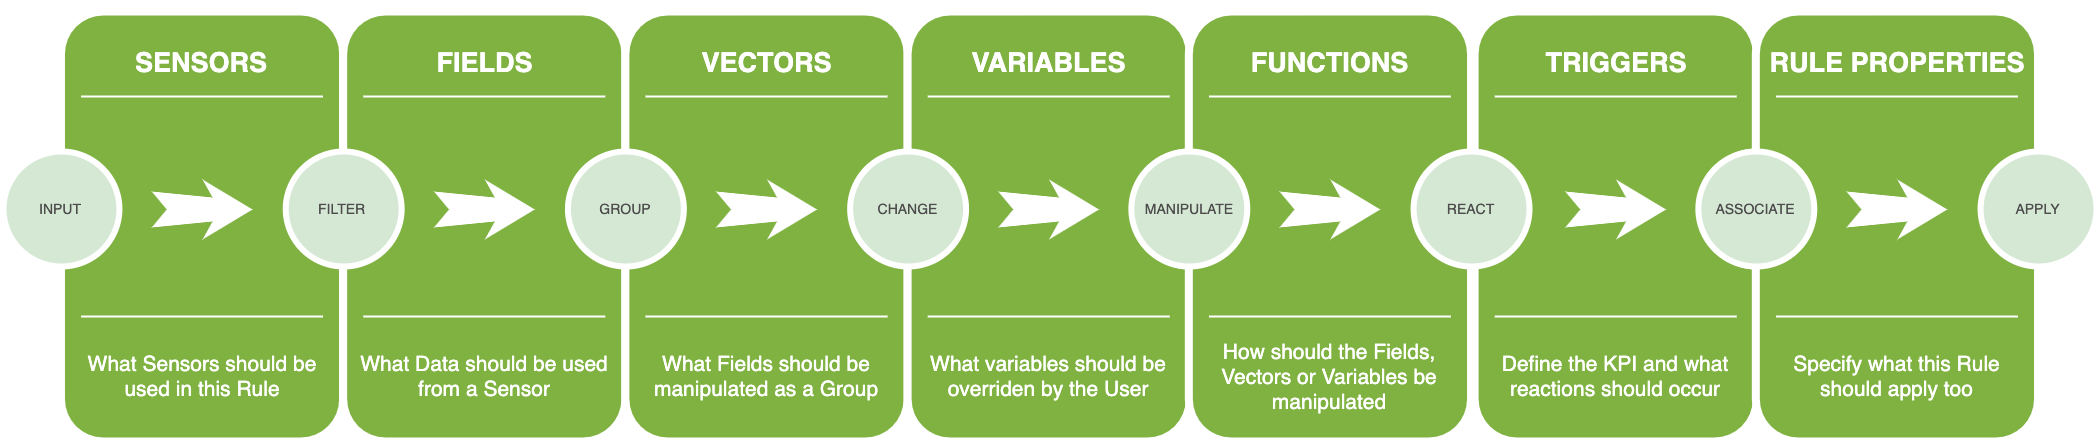

The diagram above was exported from draw.io. Its source (the exported page's mxGraphModel, read from the mxfile embedded in the PNG):
<mxGraphModel dx="2274" dy="1377" grid="1" gridSize="10" guides="1" tooltips="1" connect="1" arrows="1" fold="1" page="1" pageScale="1" pageWidth="827" pageHeight="1169" math="0" shadow="0">
  <root>
    <mxCell id="0" />
    <mxCell id="1" parent="0" />
    <mxCell id="2" value="" style="whiteSpace=wrap;html=1;rounded=1;shadow=0;strokeWidth=8;fontSize=20;align=center;fillColor=#7fb241;strokeColor=#FFFFFF;" vertex="1" parent="1">
      <mxGeometry x="1541.10964332893" y="160" width="282.21928665786" height="430" as="geometry" />
    </mxCell>
    <mxCell id="3" value="TRIGGERS" style="text;html=1;strokeColor=none;fillColor=none;align=center;verticalAlign=middle;whiteSpace=wrap;rounded=0;shadow=0;fontSize=27;fontColor=#FFFFFF;fontStyle=1" vertex="1" parent="1">
      <mxGeometry x="1541.10964332893" y="180" width="282.21928665786" height="60" as="geometry" />
    </mxCell>
    <mxCell id="4" value="Define the KPI and what reactions should occur" style="text;html=1;strokeColor=none;fillColor=none;align=center;verticalAlign=middle;whiteSpace=wrap;rounded=0;shadow=0;fontSize=21;fontColor=#FFFFFF;" vertex="1" parent="1">
      <mxGeometry x="1541.10964332893" y="480" width="282.21928665786" height="90" as="geometry" />
    </mxCell>
    <mxCell id="5" value="" style="line;strokeWidth=2;html=1;rounded=0;shadow=0;fontSize=27;align=center;fillColor=none;strokeColor=#FFFFFF;" vertex="1" parent="1">
      <mxGeometry x="1561.2681638044915" y="240" width="241.90224570673712" height="10" as="geometry" />
    </mxCell>
    <mxCell id="6" value="" style="line;strokeWidth=2;html=1;rounded=0;shadow=0;fontSize=27;align=center;fillColor=none;strokeColor=#FFFFFF;" vertex="1" parent="1">
      <mxGeometry x="1561.2681638044915" y="150" width="241.90224570673712" height="10" as="geometry" />
    </mxCell>
    <mxCell id="7" value="" style="line;strokeWidth=2;html=1;rounded=0;shadow=0;fontSize=27;align=center;fillColor=none;strokeColor=#FFFFFF;" vertex="1" parent="1">
      <mxGeometry x="1561.2681638044915" y="460" width="241.90224570673712" height="10" as="geometry" />
    </mxCell>
    <mxCell id="8" value="" style="html=1;shadow=0;dashed=0;align=center;verticalAlign=middle;shape=mxgraph.arrows2.stylisedArrow;dy=0.6;dx=40;notch=15;feather=0.4;rounded=0;strokeWidth=1;fontSize=27;strokeColor=none;fillColor=#FFFFFF;" vertex="1" parent="1">
      <mxGeometry x="1631.8229854689564" y="328" width="100.79260237780714" height="60" as="geometry" />
    </mxCell>
    <mxCell id="9" value="PROMOTERS" style="ellipse;whiteSpace=wrap;html=1;rounded=0;shadow=0;strokeWidth=6;fontSize=14;align=center;fillColor=#BF639A;strokeColor=#FFFFFF;fontColor=#FFFFFF;" vertex="1" parent="1">
      <mxGeometry x="1765.87714663144" y="300" width="115.9114927344782" height="115" as="geometry" />
    </mxCell>
    <mxCell id="10" value="" style="whiteSpace=wrap;html=1;rounded=1;shadow=0;strokeWidth=8;fontSize=20;align=center;fillColor=#7fb241;strokeColor=#FFFFFF;" vertex="1" parent="1">
      <mxGeometry x="1822.321003963012" y="160" width="282.21928665786" height="430" as="geometry" />
    </mxCell>
    <mxCell id="11" value="RULE PROPERTIES" style="text;html=1;strokeColor=none;fillColor=none;align=center;verticalAlign=middle;whiteSpace=wrap;rounded=0;shadow=0;fontSize=27;fontColor=#FFFFFF;fontStyle=1" vertex="1" parent="1">
      <mxGeometry x="1822.321003963012" y="180" width="282.21928665786" height="60" as="geometry" />
    </mxCell>
    <mxCell id="12" value="Specify what this Rule &lt;br&gt;should apply too" style="text;html=1;strokeColor=none;fillColor=none;align=center;verticalAlign=middle;whiteSpace=wrap;rounded=0;shadow=0;fontSize=21;fontColor=#FFFFFF;" vertex="1" parent="1">
      <mxGeometry x="1822.321003963012" y="480" width="282.21928665786" height="90" as="geometry" />
    </mxCell>
    <mxCell id="13" value="" style="line;strokeWidth=2;html=1;rounded=0;shadow=0;fontSize=27;align=center;fillColor=none;strokeColor=#FFFFFF;" vertex="1" parent="1">
      <mxGeometry x="1842.4795244385732" y="240" width="241.90224570673712" height="10" as="geometry" />
    </mxCell>
    <mxCell id="14" value="" style="line;strokeWidth=2;html=1;rounded=0;shadow=0;fontSize=27;align=center;fillColor=none;strokeColor=#FFFFFF;" vertex="1" parent="1">
      <mxGeometry x="1842.4795244385732" y="460" width="241.90224570673712" height="10" as="geometry" />
    </mxCell>
    <mxCell id="15" value="ASSOCIATE" style="ellipse;whiteSpace=wrap;html=1;rounded=0;shadow=0;strokeWidth=6;fontSize=14;align=center;fillColor=#d5e8d4;strokeColor=#FFFFFF;fontColor=#4D4D4D;" vertex="1" parent="1">
      <mxGeometry x="1764.8692206076619" y="300" width="115.9114927344782" height="115" as="geometry" />
    </mxCell>
    <mxCell id="16" value="" style="html=1;shadow=0;dashed=0;align=center;verticalAlign=middle;shape=mxgraph.arrows2.stylisedArrow;dy=0.6;dx=40;notch=15;feather=0.4;rounded=0;strokeWidth=1;fontSize=27;strokeColor=none;fillColor=#FFFFFF;" vertex="1" parent="1">
      <mxGeometry x="1913.0343461030384" y="328" width="100.79260237780714" height="60" as="geometry" />
    </mxCell>
    <mxCell id="17" value="APPLY" style="ellipse;whiteSpace=wrap;html=1;rounded=0;shadow=0;strokeWidth=6;fontSize=14;align=center;fillColor=#d5e8d4;strokeColor=#FFFFFF;fontColor=#4D4D4D;" vertex="1" parent="1">
      <mxGeometry x="2047.088507265522" y="300" width="115.9114927344782" height="115" as="geometry" />
    </mxCell>
    <mxCell id="18" value="" style="group" vertex="1" connectable="0" parent="1">
      <mxGeometry x="70" y="160" width="1526" height="430" as="geometry" />
    </mxCell>
    <mxCell id="19" value="" style="group" vertex="1" connectable="0" parent="18">
      <mxGeometry width="1526" height="430" as="geometry" />
    </mxCell>
    <mxCell id="20" value="" style="whiteSpace=wrap;html=1;rounded=1;shadow=0;strokeWidth=8;fontSize=20;align=center;fillColor=#7fb241;strokeColor=#FFFFFF;" vertex="1" parent="19">
      <mxGeometry x="57.45178335535007" width="282.21928665786" height="430" as="geometry" />
    </mxCell>
    <mxCell id="21" value="SENSORS" style="text;html=1;strokeColor=none;fillColor=none;align=center;verticalAlign=middle;whiteSpace=wrap;rounded=0;shadow=0;fontSize=27;fontColor=#FFFFFF;fontStyle=1" vertex="1" parent="19">
      <mxGeometry x="57.45178335535007" y="20" width="282.21928665786" height="60" as="geometry" />
    </mxCell>
    <mxCell id="22" value="What Sensors should be used in this Rule" style="text;html=1;strokeColor=none;fillColor=none;align=center;verticalAlign=middle;whiteSpace=wrap;rounded=0;shadow=0;fontSize=21;fontColor=#FFFFFF;" vertex="1" parent="19">
      <mxGeometry x="57.45178335535007" y="320" width="282.21928665786" height="90" as="geometry" />
    </mxCell>
    <mxCell id="23" value="" style="line;strokeWidth=2;html=1;rounded=0;shadow=0;fontSize=27;align=center;fillColor=none;strokeColor=#FFFFFF;" vertex="1" parent="19">
      <mxGeometry x="77.61030383091149" y="80" width="241.90224570673712" height="10" as="geometry" />
    </mxCell>
    <mxCell id="24" value="" style="line;strokeWidth=2;html=1;rounded=0;shadow=0;fontSize=27;align=center;fillColor=none;strokeColor=#FFFFFF;" vertex="1" parent="19">
      <mxGeometry x="77.61030383091149" y="300" width="241.90224570673712" height="10" as="geometry" />
    </mxCell>
    <mxCell id="25" value="INPUT" style="ellipse;whiteSpace=wrap;html=1;rounded=0;shadow=0;strokeWidth=6;fontSize=14;align=center;fillColor=#d5e8d4;strokeColor=#FFFFFF;fontColor=#4D4D4D;" vertex="1" parent="19">
      <mxGeometry y="140" width="115.9114927344782" height="115" as="geometry" />
    </mxCell>
    <mxCell id="26" value="" style="html=1;shadow=0;dashed=0;align=center;verticalAlign=middle;shape=mxgraph.arrows2.stylisedArrow;dy=0.6;dx=40;notch=15;feather=0.4;rounded=0;strokeWidth=1;fontSize=27;strokeColor=none;fillColor=#FFFFFF;" vertex="1" parent="19">
      <mxGeometry x="148.1651254953765" y="168" width="100.79260237780714" height="60" as="geometry" />
    </mxCell>
    <mxCell id="27" value="" style="whiteSpace=wrap;html=1;rounded=1;shadow=0;strokeWidth=8;fontSize=20;align=center;fillColor=#7fb241;strokeColor=#FFFFFF;" vertex="1" parent="19">
      <mxGeometry x="339.67107001321006" width="282.21928665786" height="430" as="geometry" />
    </mxCell>
    <mxCell id="28" value="FIELDS" style="text;html=1;strokeColor=none;fillColor=none;align=center;verticalAlign=middle;whiteSpace=wrap;rounded=0;shadow=0;fontSize=27;fontColor=#FFFFFF;fontStyle=1" vertex="1" parent="19">
      <mxGeometry x="339.67107001321006" y="20" width="282.21928665786" height="60" as="geometry" />
    </mxCell>
    <mxCell id="29" value="What Data should be used from a Sensor" style="text;html=1;strokeColor=none;fillColor=none;align=center;verticalAlign=middle;whiteSpace=wrap;rounded=0;shadow=0;fontSize=21;fontColor=#FFFFFF;" vertex="1" parent="19">
      <mxGeometry x="339.67107001321006" y="320" width="282.21928665786" height="90" as="geometry" />
    </mxCell>
    <mxCell id="30" value="" style="line;strokeWidth=2;html=1;rounded=0;shadow=0;fontSize=27;align=center;fillColor=none;strokeColor=#FFFFFF;" vertex="1" parent="19">
      <mxGeometry x="359.8295904887715" y="80" width="241.90224570673712" height="10" as="geometry" />
    </mxCell>
    <mxCell id="31" value="" style="line;strokeWidth=2;html=1;rounded=0;shadow=0;fontSize=27;align=center;fillColor=none;strokeColor=#FFFFFF;" vertex="1" parent="19">
      <mxGeometry x="359.8295904887715" y="300" width="241.90224570673712" height="10" as="geometry" />
    </mxCell>
    <mxCell id="32" value="FILTER" style="ellipse;whiteSpace=wrap;html=1;rounded=0;shadow=0;strokeWidth=6;fontSize=14;align=center;fillColor=#d5e8d4;strokeColor=#FFFFFF;fontColor=#4D4D4D;" vertex="1" parent="19">
      <mxGeometry x="282.21928665786" y="140" width="115.9114927344782" height="115" as="geometry" />
    </mxCell>
    <mxCell id="33" value="" style="html=1;shadow=0;dashed=0;align=center;verticalAlign=middle;shape=mxgraph.arrows2.stylisedArrow;dy=0.6;dx=40;notch=15;feather=0.4;rounded=0;strokeWidth=1;fontSize=27;strokeColor=none;fillColor=#FFFFFF;" vertex="1" parent="19">
      <mxGeometry x="430.3844121532365" y="168" width="100.79260237780714" height="60" as="geometry" />
    </mxCell>
    <mxCell id="34" value="" style="whiteSpace=wrap;html=1;rounded=1;shadow=0;strokeWidth=8;fontSize=20;align=center;fillColor=#7fb241;strokeColor=#FFFFFF;" vertex="1" parent="19">
      <mxGeometry x="621.89035667107" width="282.21928665786" height="430" as="geometry" />
    </mxCell>
    <mxCell id="35" value="VECTORS" style="text;html=1;strokeColor=none;fillColor=none;align=center;verticalAlign=middle;whiteSpace=wrap;rounded=0;shadow=0;fontSize=27;fontColor=#FFFFFF;fontStyle=1" vertex="1" parent="19">
      <mxGeometry x="621.89035667107" y="20" width="282.21928665786" height="60" as="geometry" />
    </mxCell>
    <mxCell id="36" value="What Fields should be manipulated as a Group" style="text;html=1;strokeColor=none;fillColor=none;align=center;verticalAlign=middle;whiteSpace=wrap;rounded=0;shadow=0;fontSize=21;fontColor=#FFFFFF;" vertex="1" parent="19">
      <mxGeometry x="621.89035667107" y="320" width="282.21928665786" height="90" as="geometry" />
    </mxCell>
    <mxCell id="37" value="" style="line;strokeWidth=2;html=1;rounded=0;shadow=0;fontSize=27;align=center;fillColor=none;strokeColor=#FFFFFF;" vertex="1" parent="19">
      <mxGeometry x="642.0488771466314" y="80" width="241.90224570673712" height="10" as="geometry" />
    </mxCell>
    <mxCell id="38" value="" style="line;strokeWidth=2;html=1;rounded=0;shadow=0;fontSize=27;align=center;fillColor=none;strokeColor=#FFFFFF;" vertex="1" parent="19">
      <mxGeometry x="642.0488771466314" y="300" width="241.90224570673712" height="10" as="geometry" />
    </mxCell>
    <mxCell id="39" value="GROUP" style="ellipse;whiteSpace=wrap;html=1;rounded=0;shadow=0;strokeWidth=6;fontSize=14;align=center;fillColor=#d5e8d4;strokeColor=#FFFFFF;fontColor=#4D4D4D;" vertex="1" parent="19">
      <mxGeometry x="564.43857331572" y="140" width="115.9114927344782" height="115" as="geometry" />
    </mxCell>
    <mxCell id="40" value="" style="html=1;shadow=0;dashed=0;align=center;verticalAlign=middle;shape=mxgraph.arrows2.stylisedArrow;dy=0.6;dx=40;notch=15;feather=0.4;rounded=0;strokeWidth=1;fontSize=27;strokeColor=none;fillColor=#FFFFFF;" vertex="1" parent="19">
      <mxGeometry x="712.6036988110964" y="168" width="100.79260237780714" height="60" as="geometry" />
    </mxCell>
    <mxCell id="41" value="" style="whiteSpace=wrap;html=1;rounded=1;shadow=0;strokeWidth=8;fontSize=20;align=center;fillColor=#7fb241;strokeColor=#FFFFFF;" vertex="1" parent="19">
      <mxGeometry x="904.10964332893" width="282.21928665786" height="430" as="geometry" />
    </mxCell>
    <mxCell id="42" value="VARIABLES" style="text;html=1;strokeColor=none;fillColor=none;align=center;verticalAlign=middle;whiteSpace=wrap;rounded=0;shadow=0;fontSize=27;fontColor=#FFFFFF;fontStyle=1" vertex="1" parent="19">
      <mxGeometry x="904.10964332893" y="20" width="282.21928665786" height="60" as="geometry" />
    </mxCell>
    <mxCell id="43" value="What variables should be overriden by the User" style="text;html=1;strokeColor=none;fillColor=none;align=center;verticalAlign=middle;whiteSpace=wrap;rounded=0;shadow=0;fontSize=21;fontColor=#FFFFFF;" vertex="1" parent="19">
      <mxGeometry x="904.10964332893" y="320" width="282.21928665786" height="90" as="geometry" />
    </mxCell>
    <mxCell id="44" value="" style="line;strokeWidth=2;html=1;rounded=0;shadow=0;fontSize=27;align=center;fillColor=none;strokeColor=#FFFFFF;" vertex="1" parent="19">
      <mxGeometry x="924.2681638044915" y="80" width="241.90224570673712" height="10" as="geometry" />
    </mxCell>
    <mxCell id="45" value="" style="line;strokeWidth=2;html=1;rounded=0;shadow=0;fontSize=27;align=center;fillColor=none;strokeColor=#FFFFFF;" vertex="1" parent="19">
      <mxGeometry x="924.2681638044915" y="300" width="241.90224570673712" height="10" as="geometry" />
    </mxCell>
    <mxCell id="46" value="CHANGE" style="ellipse;whiteSpace=wrap;html=1;rounded=0;shadow=0;strokeWidth=6;fontSize=14;align=center;fillColor=#d5e8d4;strokeColor=#FFFFFF;fontColor=#4D4D4D;" vertex="1" parent="19">
      <mxGeometry x="846.6578599735799" y="140" width="115.9114927344782" height="115" as="geometry" />
    </mxCell>
    <mxCell id="47" value="" style="html=1;shadow=0;dashed=0;align=center;verticalAlign=middle;shape=mxgraph.arrows2.stylisedArrow;dy=0.6;dx=40;notch=15;feather=0.4;rounded=0;strokeWidth=1;fontSize=27;strokeColor=none;fillColor=#FFFFFF;" vertex="1" parent="19">
      <mxGeometry x="994.8229854689564" y="168" width="100.79260237780714" height="60" as="geometry" />
    </mxCell>
    <mxCell id="48" value="PROMOTERS" style="ellipse;whiteSpace=wrap;html=1;rounded=0;shadow=0;strokeWidth=6;fontSize=14;align=center;fillColor=#BF639A;strokeColor=#FFFFFF;fontColor=#FFFFFF;" vertex="1" parent="19">
      <mxGeometry x="1128.87714663144" y="140" width="115.9114927344782" height="115" as="geometry" />
    </mxCell>
    <mxCell id="49" value="" style="whiteSpace=wrap;html=1;rounded=1;shadow=0;strokeWidth=8;fontSize=20;align=center;fillColor=#7fb241;strokeColor=#FFFFFF;" vertex="1" parent="19">
      <mxGeometry x="1185.321003963012" width="282.21928665786" height="430" as="geometry" />
    </mxCell>
    <mxCell id="50" value="FUNCTIONS" style="text;html=1;strokeColor=none;fillColor=none;align=center;verticalAlign=middle;whiteSpace=wrap;rounded=0;shadow=0;fontSize=27;fontColor=#FFFFFF;fontStyle=1" vertex="1" parent="19">
      <mxGeometry x="1185.321003963012" y="20" width="282.21928665786" height="60" as="geometry" />
    </mxCell>
    <mxCell id="51" value="How should the Fields, Vectors or Variables be manipulated" style="text;html=1;strokeColor=none;fillColor=none;align=center;verticalAlign=middle;whiteSpace=wrap;rounded=0;shadow=0;fontSize=21;fontColor=#FFFFFF;" vertex="1" parent="19">
      <mxGeometry x="1185.321003963012" y="320" width="282.21928665786" height="90" as="geometry" />
    </mxCell>
    <mxCell id="52" value="" style="line;strokeWidth=2;html=1;rounded=0;shadow=0;fontSize=27;align=center;fillColor=none;strokeColor=#FFFFFF;" vertex="1" parent="19">
      <mxGeometry x="1205.4795244385732" y="80" width="241.90224570673712" height="10" as="geometry" />
    </mxCell>
    <mxCell id="53" value="" style="line;strokeWidth=2;html=1;rounded=0;shadow=0;fontSize=27;align=center;fillColor=none;strokeColor=#FFFFFF;" vertex="1" parent="19">
      <mxGeometry x="1205.4795244385732" y="300" width="241.90224570673712" height="10" as="geometry" />
    </mxCell>
    <mxCell id="54" value="MANIPULATE" style="ellipse;whiteSpace=wrap;html=1;rounded=0;shadow=0;strokeWidth=6;fontSize=14;align=center;fillColor=#d5e8d4;strokeColor=#FFFFFF;fontColor=#4D4D4D;" vertex="1" parent="19">
      <mxGeometry x="1127.8692206076619" y="140" width="115.9114927344782" height="115" as="geometry" />
    </mxCell>
    <mxCell id="55" value="" style="html=1;shadow=0;dashed=0;align=center;verticalAlign=middle;shape=mxgraph.arrows2.stylisedArrow;dy=0.6;dx=40;notch=15;feather=0.4;rounded=0;strokeWidth=1;fontSize=27;strokeColor=none;fillColor=#FFFFFF;" vertex="1" parent="19">
      <mxGeometry x="1276.0343461030384" y="168" width="100.79260237780714" height="60" as="geometry" />
    </mxCell>
    <mxCell id="56" value="REACT" style="ellipse;whiteSpace=wrap;html=1;rounded=0;shadow=0;strokeWidth=6;fontSize=14;align=center;fillColor=#d5e8d4;strokeColor=#FFFFFF;fontColor=#4D4D4D;" vertex="1" parent="19">
      <mxGeometry x="1410.088507265522" y="140" width="115.9114927344782" height="115" as="geometry" />
    </mxCell>
  </root>
</mxGraphModel>